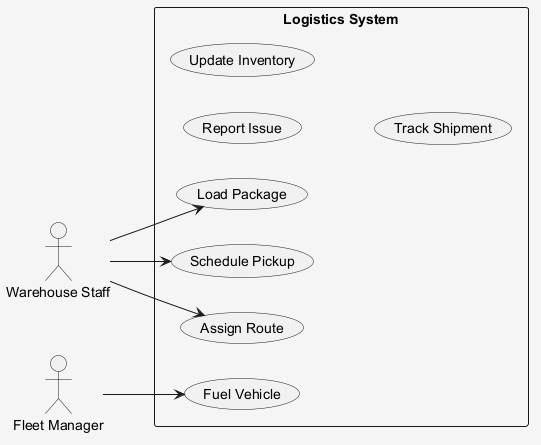

The diagram above was rendered by PlantUML. Its source (embedded in the PNG):
@startuml
skinparam shadowing false
skinparam backgroundColor #F5F5F5
left to right direction
actor "Warehouse Staff" as WS
actor "Fleet Manager" as FM
rectangle "Logistics System" {
  usecase "Report Issue" as UC_ReportIssue
  usecase "Update Inventory" as UC_UpdateInventory
  usecase "Track Shipment" as UC_TrackShipment
  usecase "Load Package" as UC_LoadPackage
  usecase "Fuel Vehicle" as UC_FuelVehicle
  usecase "Schedule Pickup" as UC_SchedulePickup
  usecase "Assign Route" as UC_AssignRoute
}
WS --> UC_LoadPackage
WS --> UC_SchedulePickup
WS --> UC_AssignRoute
FM --> UC_FuelVehicle
@enduml